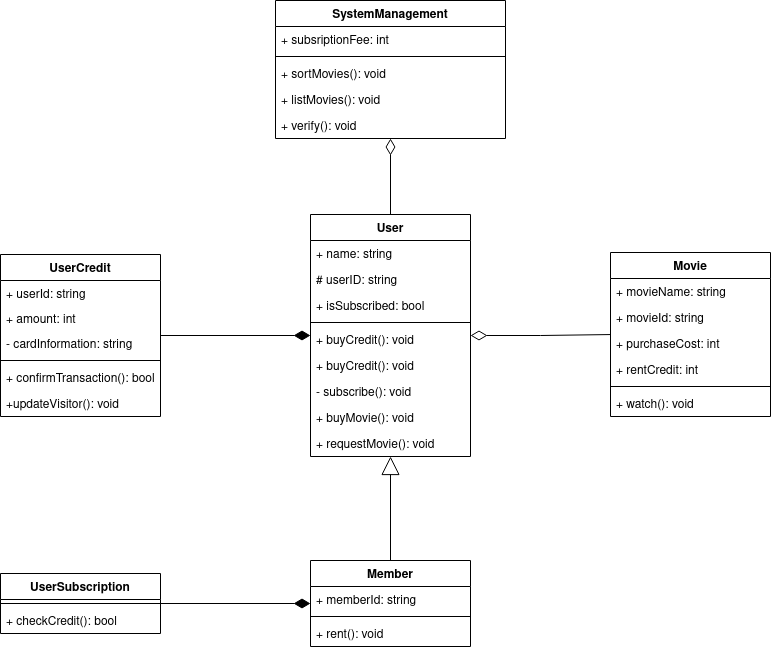

The diagram above was exported from draw.io. Its source (the exported page's mxGraphModel, read from the mxfile embedded in the PNG):
<mxGraphModel dx="1524" dy="901" grid="1" gridSize="10" guides="1" tooltips="1" connect="1" arrows="1" fold="1" page="1" pageScale="1" pageWidth="200" pageHeight="200" math="0" shadow="0">
  <root>
    <mxCell id="0" />
    <mxCell id="1" parent="0" />
    <mxCell id="2QIocsvYUvU5FJ2ka-_v-5" value="User" style="swimlane;fontStyle=1;align=center;verticalAlign=top;childLayout=stackLayout;horizontal=1;startSize=26;horizontalStack=0;resizeParent=1;resizeParentMax=0;resizeLast=0;collapsible=1;marginBottom=0;" vertex="1" parent="1">
      <mxGeometry x="-220" y="-146" width="160" height="242" as="geometry" />
    </mxCell>
    <mxCell id="2QIocsvYUvU5FJ2ka-_v-6" value="+ name: string" style="text;strokeColor=none;fillColor=none;align=left;verticalAlign=top;spacingLeft=4;spacingRight=4;overflow=hidden;rotatable=0;points=[[0,0.5],[1,0.5]];portConstraint=eastwest;" vertex="1" parent="2QIocsvYUvU5FJ2ka-_v-5">
      <mxGeometry y="26" width="160" height="26" as="geometry" />
    </mxCell>
    <mxCell id="2QIocsvYUvU5FJ2ka-_v-37" value="# userID: string" style="text;strokeColor=none;fillColor=none;align=left;verticalAlign=top;spacingLeft=4;spacingRight=4;overflow=hidden;rotatable=0;points=[[0,0.5],[1,0.5]];portConstraint=eastwest;" vertex="1" parent="2QIocsvYUvU5FJ2ka-_v-5">
      <mxGeometry y="52" width="160" height="26" as="geometry" />
    </mxCell>
    <mxCell id="2QIocsvYUvU5FJ2ka-_v-54" value="+ isSubscribed: bool" style="text;strokeColor=none;fillColor=none;align=left;verticalAlign=top;spacingLeft=4;spacingRight=4;overflow=hidden;rotatable=0;points=[[0,0.5],[1,0.5]];portConstraint=eastwest;" vertex="1" parent="2QIocsvYUvU5FJ2ka-_v-5">
      <mxGeometry y="78" width="160" height="26" as="geometry" />
    </mxCell>
    <mxCell id="2QIocsvYUvU5FJ2ka-_v-7" value="" style="line;strokeWidth=1;fillColor=none;align=left;verticalAlign=middle;spacingTop=-1;spacingLeft=3;spacingRight=3;rotatable=0;labelPosition=right;points=[];portConstraint=eastwest;" vertex="1" parent="2QIocsvYUvU5FJ2ka-_v-5">
      <mxGeometry y="104" width="160" height="8" as="geometry" />
    </mxCell>
    <mxCell id="2QIocsvYUvU5FJ2ka-_v-141" value="+ buyCredit(): void" style="text;strokeColor=none;fillColor=none;align=left;verticalAlign=top;spacingLeft=4;spacingRight=4;overflow=hidden;rotatable=0;points=[[0,0.5],[1,0.5]];portConstraint=eastwest;" vertex="1" parent="2QIocsvYUvU5FJ2ka-_v-5">
      <mxGeometry y="112" width="160" height="26" as="geometry" />
    </mxCell>
    <mxCell id="2QIocsvYUvU5FJ2ka-_v-19" value="+ buyCredit(): void" style="text;strokeColor=none;fillColor=none;align=left;verticalAlign=top;spacingLeft=4;spacingRight=4;overflow=hidden;rotatable=0;points=[[0,0.5],[1,0.5]];portConstraint=eastwest;" vertex="1" parent="2QIocsvYUvU5FJ2ka-_v-5">
      <mxGeometry y="138" width="160" height="26" as="geometry" />
    </mxCell>
    <mxCell id="2QIocsvYUvU5FJ2ka-_v-8" value="- subscribe(): void" style="text;strokeColor=none;fillColor=none;align=left;verticalAlign=top;spacingLeft=4;spacingRight=4;overflow=hidden;rotatable=0;points=[[0,0.5],[1,0.5]];portConstraint=eastwest;" vertex="1" parent="2QIocsvYUvU5FJ2ka-_v-5">
      <mxGeometry y="164" width="160" height="26" as="geometry" />
    </mxCell>
    <mxCell id="2QIocsvYUvU5FJ2ka-_v-47" value="+ buyMovie(): void" style="text;strokeColor=none;fillColor=none;align=left;verticalAlign=top;spacingLeft=4;spacingRight=4;overflow=hidden;rotatable=0;points=[[0,0.5],[1,0.5]];portConstraint=eastwest;" vertex="1" parent="2QIocsvYUvU5FJ2ka-_v-5">
      <mxGeometry y="190" width="160" height="26" as="geometry" />
    </mxCell>
    <mxCell id="2QIocsvYUvU5FJ2ka-_v-36" value="+ requestMovie(): void" style="text;strokeColor=none;fillColor=none;align=left;verticalAlign=top;spacingLeft=4;spacingRight=4;overflow=hidden;rotatable=0;points=[[0,0.5],[1,0.5]];portConstraint=eastwest;" vertex="1" parent="2QIocsvYUvU5FJ2ka-_v-5">
      <mxGeometry y="216" width="160" height="26" as="geometry" />
    </mxCell>
    <mxCell id="2QIocsvYUvU5FJ2ka-_v-9" value="Movie" style="swimlane;fontStyle=1;align=center;verticalAlign=top;childLayout=stackLayout;horizontal=1;startSize=26;horizontalStack=0;resizeParent=1;resizeParentMax=0;resizeLast=0;collapsible=1;marginBottom=0;" vertex="1" parent="1">
      <mxGeometry x="80" y="-108" width="160" height="164" as="geometry" />
    </mxCell>
    <mxCell id="2QIocsvYUvU5FJ2ka-_v-10" value="+ movieName: string" style="text;strokeColor=none;fillColor=none;align=left;verticalAlign=top;spacingLeft=4;spacingRight=4;overflow=hidden;rotatable=0;points=[[0,0.5],[1,0.5]];portConstraint=eastwest;" vertex="1" parent="2QIocsvYUvU5FJ2ka-_v-9">
      <mxGeometry y="26" width="160" height="26" as="geometry" />
    </mxCell>
    <mxCell id="2QIocsvYUvU5FJ2ka-_v-18" value="+ movieId: string" style="text;strokeColor=none;fillColor=none;align=left;verticalAlign=top;spacingLeft=4;spacingRight=4;overflow=hidden;rotatable=0;points=[[0,0.5],[1,0.5]];portConstraint=eastwest;" vertex="1" parent="2QIocsvYUvU5FJ2ka-_v-9">
      <mxGeometry y="52" width="160" height="26" as="geometry" />
    </mxCell>
    <mxCell id="2QIocsvYUvU5FJ2ka-_v-67" value="+ purchaseCost: int" style="text;strokeColor=none;fillColor=none;align=left;verticalAlign=top;spacingLeft=4;spacingRight=4;overflow=hidden;rotatable=0;points=[[0,0.5],[1,0.5]];portConstraint=eastwest;" vertex="1" parent="2QIocsvYUvU5FJ2ka-_v-9">
      <mxGeometry y="78" width="160" height="26" as="geometry" />
    </mxCell>
    <mxCell id="2QIocsvYUvU5FJ2ka-_v-68" value="+ rentCredit: int" style="text;strokeColor=none;fillColor=none;align=left;verticalAlign=top;spacingLeft=4;spacingRight=4;overflow=hidden;rotatable=0;points=[[0,0.5],[1,0.5]];portConstraint=eastwest;" vertex="1" parent="2QIocsvYUvU5FJ2ka-_v-9">
      <mxGeometry y="104" width="160" height="26" as="geometry" />
    </mxCell>
    <mxCell id="2QIocsvYUvU5FJ2ka-_v-11" value="" style="line;strokeWidth=1;fillColor=none;align=left;verticalAlign=middle;spacingTop=-1;spacingLeft=3;spacingRight=3;rotatable=0;labelPosition=right;points=[];portConstraint=eastwest;" vertex="1" parent="2QIocsvYUvU5FJ2ka-_v-9">
      <mxGeometry y="130" width="160" height="8" as="geometry" />
    </mxCell>
    <mxCell id="2QIocsvYUvU5FJ2ka-_v-111" value="+ watch(): void" style="text;strokeColor=none;fillColor=none;align=left;verticalAlign=top;spacingLeft=4;spacingRight=4;overflow=hidden;rotatable=0;points=[[0,0.5],[1,0.5]];portConstraint=eastwest;" vertex="1" parent="2QIocsvYUvU5FJ2ka-_v-9">
      <mxGeometry y="138" width="160" height="26" as="geometry" />
    </mxCell>
    <mxCell id="2QIocsvYUvU5FJ2ka-_v-24" value="SystemManagement" style="swimlane;fontStyle=1;align=center;verticalAlign=top;childLayout=stackLayout;horizontal=1;startSize=26;horizontalStack=0;resizeParent=1;resizeParentMax=0;resizeLast=0;collapsible=1;marginBottom=0;" vertex="1" parent="1">
      <mxGeometry x="-255" y="-360" width="230" height="138" as="geometry" />
    </mxCell>
    <mxCell id="2QIocsvYUvU5FJ2ka-_v-69" value="+ subsriptionFee: int" style="text;strokeColor=none;fillColor=none;align=left;verticalAlign=top;spacingLeft=4;spacingRight=4;overflow=hidden;rotatable=0;points=[[0,0.5],[1,0.5]];portConstraint=eastwest;" vertex="1" parent="2QIocsvYUvU5FJ2ka-_v-24">
      <mxGeometry y="26" width="230" height="26" as="geometry" />
    </mxCell>
    <mxCell id="2QIocsvYUvU5FJ2ka-_v-26" value="" style="line;strokeWidth=1;fillColor=none;align=left;verticalAlign=middle;spacingTop=-1;spacingLeft=3;spacingRight=3;rotatable=0;labelPosition=right;points=[];portConstraint=eastwest;" vertex="1" parent="2QIocsvYUvU5FJ2ka-_v-24">
      <mxGeometry y="52" width="230" height="8" as="geometry" />
    </mxCell>
    <mxCell id="2QIocsvYUvU5FJ2ka-_v-27" value="+ sortMovies(): void" style="text;strokeColor=none;fillColor=none;align=left;verticalAlign=top;spacingLeft=4;spacingRight=4;overflow=hidden;rotatable=0;points=[[0,0.5],[1,0.5]];portConstraint=eastwest;" vertex="1" parent="2QIocsvYUvU5FJ2ka-_v-24">
      <mxGeometry y="60" width="230" height="26" as="geometry" />
    </mxCell>
    <mxCell id="2QIocsvYUvU5FJ2ka-_v-28" value="+ listMovies(): void" style="text;strokeColor=none;fillColor=none;align=left;verticalAlign=top;spacingLeft=4;spacingRight=4;overflow=hidden;rotatable=0;points=[[0,0.5],[1,0.5]];portConstraint=eastwest;" vertex="1" parent="2QIocsvYUvU5FJ2ka-_v-24">
      <mxGeometry y="86" width="230" height="26" as="geometry" />
    </mxCell>
    <mxCell id="2QIocsvYUvU5FJ2ka-_v-148" value="+ verify(): void" style="text;strokeColor=none;fillColor=none;align=left;verticalAlign=top;spacingLeft=4;spacingRight=4;overflow=hidden;rotatable=0;points=[[0,0.5],[1,0.5]];portConstraint=eastwest;" vertex="1" parent="2QIocsvYUvU5FJ2ka-_v-24">
      <mxGeometry y="112" width="230" height="26" as="geometry" />
    </mxCell>
    <mxCell id="2QIocsvYUvU5FJ2ka-_v-30" value="Member" style="swimlane;fontStyle=1;align=center;verticalAlign=top;childLayout=stackLayout;horizontal=1;startSize=26;horizontalStack=0;resizeParent=1;resizeParentMax=0;resizeLast=0;collapsible=1;marginBottom=0;" vertex="1" parent="1">
      <mxGeometry x="-220" y="200" width="160" height="86" as="geometry" />
    </mxCell>
    <mxCell id="2QIocsvYUvU5FJ2ka-_v-57" value="+ memberId: string" style="text;strokeColor=none;fillColor=none;align=left;verticalAlign=top;spacingLeft=4;spacingRight=4;overflow=hidden;rotatable=0;points=[[0,0.5],[1,0.5]];portConstraint=eastwest;" vertex="1" parent="2QIocsvYUvU5FJ2ka-_v-30">
      <mxGeometry y="26" width="160" height="26" as="geometry" />
    </mxCell>
    <mxCell id="2QIocsvYUvU5FJ2ka-_v-32" value="" style="line;strokeWidth=1;fillColor=none;align=left;verticalAlign=middle;spacingTop=-1;spacingLeft=3;spacingRight=3;rotatable=0;labelPosition=right;points=[];portConstraint=eastwest;" vertex="1" parent="2QIocsvYUvU5FJ2ka-_v-30">
      <mxGeometry y="52" width="160" height="8" as="geometry" />
    </mxCell>
    <mxCell id="2QIocsvYUvU5FJ2ka-_v-80" value="+ rent(): void" style="text;strokeColor=none;fillColor=none;align=left;verticalAlign=top;spacingLeft=4;spacingRight=4;overflow=hidden;rotatable=0;points=[[0,0.5],[1,0.5]];portConstraint=eastwest;" vertex="1" parent="2QIocsvYUvU5FJ2ka-_v-30">
      <mxGeometry y="60" width="160" height="26" as="geometry" />
    </mxCell>
    <mxCell id="2QIocsvYUvU5FJ2ka-_v-53" value="" style="endArrow=block;endSize=16;endFill=0;html=1;rounded=0;" edge="1" parent="1" source="2QIocsvYUvU5FJ2ka-_v-30" target="2QIocsvYUvU5FJ2ka-_v-5">
      <mxGeometry width="160" relative="1" as="geometry">
        <mxPoint x="-160" y="20" as="sourcePoint" />
        <mxPoint y="20" as="targetPoint" />
      </mxGeometry>
    </mxCell>
    <mxCell id="2QIocsvYUvU5FJ2ka-_v-63" value="UserCredit" style="swimlane;fontStyle=1;align=center;verticalAlign=top;childLayout=stackLayout;horizontal=1;startSize=26;horizontalStack=0;resizeParent=1;resizeParentMax=0;resizeLast=0;collapsible=1;marginBottom=0;" vertex="1" parent="1">
      <mxGeometry x="-530" y="-106" width="160" height="162" as="geometry" />
    </mxCell>
    <mxCell id="2QIocsvYUvU5FJ2ka-_v-72" value="+ userId: string" style="text;strokeColor=none;fillColor=none;align=left;verticalAlign=top;spacingLeft=4;spacingRight=4;overflow=hidden;rotatable=0;points=[[0,0.5],[1,0.5]];portConstraint=eastwest;" vertex="1" parent="2QIocsvYUvU5FJ2ka-_v-63">
      <mxGeometry y="26" width="160" height="25" as="geometry" />
    </mxCell>
    <mxCell id="2QIocsvYUvU5FJ2ka-_v-73" value="+ amount: int" style="text;strokeColor=none;fillColor=none;align=left;verticalAlign=top;spacingLeft=4;spacingRight=4;overflow=hidden;rotatable=0;points=[[0,0.5],[1,0.5]];portConstraint=eastwest;" vertex="1" parent="2QIocsvYUvU5FJ2ka-_v-63">
      <mxGeometry y="51" width="160" height="25" as="geometry" />
    </mxCell>
    <mxCell id="2QIocsvYUvU5FJ2ka-_v-62" value="- cardInformation: string" style="text;strokeColor=none;fillColor=none;align=left;verticalAlign=top;spacingLeft=4;spacingRight=4;overflow=hidden;rotatable=0;points=[[0,0.5],[1,0.5]];portConstraint=eastwest;" vertex="1" parent="2QIocsvYUvU5FJ2ka-_v-63">
      <mxGeometry y="76" width="160" height="26" as="geometry" />
    </mxCell>
    <mxCell id="2QIocsvYUvU5FJ2ka-_v-65" value="" style="line;strokeWidth=1;fillColor=none;align=left;verticalAlign=middle;spacingTop=-1;spacingLeft=3;spacingRight=3;rotatable=0;labelPosition=right;points=[];portConstraint=eastwest;" vertex="1" parent="2QIocsvYUvU5FJ2ka-_v-63">
      <mxGeometry y="102" width="160" height="8" as="geometry" />
    </mxCell>
    <mxCell id="2QIocsvYUvU5FJ2ka-_v-42" value="+ confirmTransaction(): bool" style="text;strokeColor=none;fillColor=none;align=left;verticalAlign=top;spacingLeft=4;spacingRight=4;overflow=hidden;rotatable=0;points=[[0,0.5],[1,0.5]];portConstraint=eastwest;" vertex="1" parent="2QIocsvYUvU5FJ2ka-_v-63">
      <mxGeometry y="110" width="160" height="26" as="geometry" />
    </mxCell>
    <mxCell id="2QIocsvYUvU5FJ2ka-_v-82" value="+updateVisitor(): void" style="text;strokeColor=none;fillColor=none;align=left;verticalAlign=top;spacingLeft=4;spacingRight=4;overflow=hidden;rotatable=0;points=[[0,0.5],[1,0.5]];portConstraint=eastwest;" vertex="1" parent="2QIocsvYUvU5FJ2ka-_v-63">
      <mxGeometry y="136" width="160" height="26" as="geometry" />
    </mxCell>
    <mxCell id="2QIocsvYUvU5FJ2ka-_v-83" value="UserSubscription" style="swimlane;fontStyle=1;align=center;verticalAlign=top;childLayout=stackLayout;horizontal=1;startSize=26;horizontalStack=0;resizeParent=1;resizeParentMax=0;resizeLast=0;collapsible=1;marginBottom=0;" vertex="1" parent="1">
      <mxGeometry x="-530" y="213" width="160" height="60" as="geometry" />
    </mxCell>
    <mxCell id="2QIocsvYUvU5FJ2ka-_v-85" value="" style="line;strokeWidth=1;fillColor=none;align=left;verticalAlign=middle;spacingTop=-1;spacingLeft=3;spacingRight=3;rotatable=0;labelPosition=right;points=[];portConstraint=eastwest;" vertex="1" parent="2QIocsvYUvU5FJ2ka-_v-83">
      <mxGeometry y="26" width="160" height="8" as="geometry" />
    </mxCell>
    <mxCell id="2QIocsvYUvU5FJ2ka-_v-88" value="+ checkCredit(): bool" style="text;strokeColor=none;fillColor=none;align=left;verticalAlign=top;spacingLeft=4;spacingRight=4;overflow=hidden;rotatable=0;points=[[0,0.5],[1,0.5]];portConstraint=eastwest;" vertex="1" parent="2QIocsvYUvU5FJ2ka-_v-83">
      <mxGeometry y="34" width="160" height="26" as="geometry" />
    </mxCell>
    <mxCell id="2QIocsvYUvU5FJ2ka-_v-140" value="" style="endArrow=none;html=1;endSize=12;startArrow=diamondThin;startSize=14;startFill=1;edgeStyle=orthogonalEdgeStyle;align=left;verticalAlign=bottom;rounded=0;endFill=0;" edge="1" parent="1" source="2QIocsvYUvU5FJ2ka-_v-5" target="2QIocsvYUvU5FJ2ka-_v-63">
      <mxGeometry x="-1" y="3" relative="1" as="geometry">
        <mxPoint x="-240" as="sourcePoint" />
        <mxPoint x="-80" as="targetPoint" />
      </mxGeometry>
    </mxCell>
    <mxCell id="2QIocsvYUvU5FJ2ka-_v-146" value="" style="endArrow=none;html=1;endSize=12;startArrow=diamondThin;startSize=14;startFill=1;edgeStyle=orthogonalEdgeStyle;align=left;verticalAlign=bottom;rounded=0;endFill=0;entryX=1;entryY=0.5;entryDx=0;entryDy=0;" edge="1" parent="1" source="2QIocsvYUvU5FJ2ka-_v-30" target="2QIocsvYUvU5FJ2ka-_v-83">
      <mxGeometry x="-1" y="3" relative="1" as="geometry">
        <mxPoint x="-209.99999999999977" y="-15" as="sourcePoint" />
        <mxPoint x="-360" y="-15" as="targetPoint" />
      </mxGeometry>
    </mxCell>
    <mxCell id="2QIocsvYUvU5FJ2ka-_v-147" value="" style="endArrow=none;html=1;endSize=12;startArrow=diamondThin;startSize=14;startFill=0;edgeStyle=orthogonalEdgeStyle;align=left;verticalAlign=bottom;rounded=0;endFill=0;" edge="1" parent="1" source="2QIocsvYUvU5FJ2ka-_v-5" target="2QIocsvYUvU5FJ2ka-_v-9">
      <mxGeometry x="-1" y="3" relative="1" as="geometry">
        <mxPoint x="-100" y="-80" as="sourcePoint" />
        <mxPoint x="60" y="-80" as="targetPoint" />
      </mxGeometry>
    </mxCell>
    <mxCell id="2QIocsvYUvU5FJ2ka-_v-149" value="" style="endArrow=none;html=1;endSize=12;startArrow=diamondThin;startSize=14;startFill=0;edgeStyle=orthogonalEdgeStyle;align=left;verticalAlign=bottom;rounded=0;endFill=0;" edge="1" parent="1" source="2QIocsvYUvU5FJ2ka-_v-24" target="2QIocsvYUvU5FJ2ka-_v-5">
      <mxGeometry x="-1" y="3" relative="1" as="geometry">
        <mxPoint x="-50.00000000000023" y="-15" as="sourcePoint" />
        <mxPoint x="89.99999999999977" y="-15.941176470588289" as="targetPoint" />
      </mxGeometry>
    </mxCell>
  </root>
</mxGraphModel>